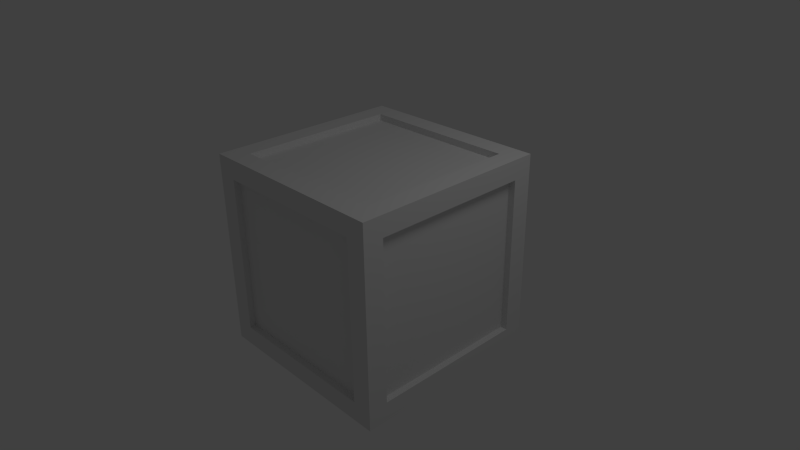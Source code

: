 # Source: block.blend  (saved by Blender 2.57.0; exported with 4.5.12 LTS)
import bpy
from mathutils import Matrix  # noqa: F401  (used for matrix-valued properties, if any)

bpy.ops.wm.read_factory_settings(use_empty=True)
scene = bpy.context.scene
scene.name = 'Scene'

# ---- collections
col_collection_1 = bpy.data.collections.new('Collection 1'); scene.collection.children.link(col_collection_1)

# ---- materials (node trees are filled in below, after node groups)
mat_material = bpy.data.materials.new('Material')
mat_material.alpha_threshold = 0.0
mat_material.use_transparent_shadow = False
mat_material.preview_render_type = 'CUBE'
mat_material.roughness = 0.5
mat_material.line_color = (0.0, 0.0, 0.0, 1.0)

# ---- material node trees

# ---- world
world_world = bpy.data.worlds.new('World'); scene.world = world_world
world_world.color = (0.05088, 0.05088, 0.05088)
world_world.use_sun_shadow = False
world_world.sun_shadow_jitter_overblur = 0.0
world_world.cycles.sampling_method = 'MANUAL'
world_world.cycles.sample_map_resolution = 256

# ---- cameras
cam_camera = bpy.data.cameras.new('Camera')
cam_camera.clip_end = 100.0
cam_camera.lens = 35.0
cam_camera.ortho_scale = 7.314
cam_camera.dof.focus_distance = 0.0
cam_camera.dof.aperture_fstop = 128.0

# ---- lights
light_lamp = bpy.data.lights.new('Lamp', 'POINT')
light_lamp.transmission_factor = 0.0
light_lamp.cutoff_distance = 30.0
light_lamp.energy = 100.0
light_lamp.shadow_buffer_clip_start = 1.001
light_lamp.shadow_soft_size = 1.0
light_lamp.shadow_maximum_resolution = 0.006
light_lamp.use_absolute_resolution = True
light_lamp.cycles.use_multiple_importance_sampling = False

# ---- meshes
me_cube = bpy.data.meshes.new('Cube')
me_cube.from_pydata([(1.0, 1.0, -1.0), (1.0, -1.0, -1.0), (-1.0, -1.0, -1.0), (-1.0, 1.0, -1.0), (1.0, 1.0, 1.0), (1.0, -1.0, 1.0), (-1.0, -1.0, 1.0), (-1.0, 1.0, 1.0), (-0.8, -0.8, 1.0), (-0.8, 0.8, 1.0), (0.8, -0.8, 1.0), (0.8, 0.8, 1.0), (0.8, -0.8, 0.9333), (0.8, 0.8, 0.9333), (-0.8, 0.8, 0.9333), (-0.8, -0.8, 0.9333), (0.8, 1.0, 0.8), (-0.8, 1.0, 0.8), (-0.8, 1.0, -0.8), (0.8, 1.0, -0.8), (-0.8, 0.9333, -0.8), (0.8, 0.9333, -0.8), (0.8, 0.9333, 0.8), (-0.8, 0.9333, 0.8), (-1.0, -0.8, 0.8), (-1.0, 0.8, 0.8), (-1.0, 0.8, -0.8), (-1.0, -0.8, -0.8), (-0.9333, 0.8, -0.8), (-0.9333, -0.8, -0.8), (-0.9333, -0.8, 0.8), (-0.9333, 0.8, 0.8), (0.8, -1.0, 0.8), (-0.8, -1.0, 0.8), (-0.8, -1.0, -0.8), (0.8, -1.0, -0.8), (-0.8, -0.9333, -0.8), (0.8, -0.9333, -0.8), (0.8, -0.9333, 0.8), (-0.8, -0.9333, 0.8), (-0.8, -0.8, -1.0), (-0.8, 0.8, -1.0), (0.8, -0.8, -1.0), (0.8, 0.8, -1.0), (0.8, -0.8, -0.9333), (0.8, 0.8, -0.9333), (-0.8, 0.8, -0.9333), (-0.8, -0.8, -0.9333), (1.0, 0.8, 0.8), (1.0, -0.8, 0.8), (1.0, -0.8, -0.8), (1.0, 0.8, -0.8), (0.9333, -0.8, -0.8), (0.9333, 0.8, -0.8), (0.9333, 0.8, 0.8), (0.9333, -0.8, 0.8)], [], [(7, 6, 8, 9), (6, 5, 10, 8), (4, 7, 9, 11), (5, 4, 11, 10), (10, 11, 13, 12), (11, 9, 14, 13), (8, 10, 12, 15), (9, 8, 15, 14), (13, 14, 15, 12), (7, 4, 16, 17), (3, 7, 17, 18), (4, 0, 19, 16), (0, 3, 18, 19), (19, 18, 20, 21), (16, 19, 21, 22), (18, 17, 23, 20), (17, 16, 22, 23), (22, 21, 20, 23), (6, 7, 25, 24), (7, 3, 26, 25), (2, 6, 24, 27), (3, 2, 27, 26), (26, 27, 29, 28), (27, 24, 30, 29), (25, 26, 28, 31), (24, 25, 31, 30), (29, 30, 31, 28), (5, 6, 33, 32), (6, 2, 34, 33), (1, 5, 32, 35), (2, 1, 35, 34), (34, 35, 37, 36), (35, 32, 38, 37), (33, 34, 36, 39), (32, 33, 39, 38), (37, 38, 39, 36), (2, 3, 41, 40), (1, 2, 40, 42), (3, 0, 43, 41), (0, 1, 42, 43), (43, 42, 44, 45), (41, 43, 45, 46), (42, 40, 47, 44), (40, 41, 46, 47), (45, 44, 47, 46), (4, 5, 49, 48), (5, 1, 50, 49), (0, 4, 48, 51), (1, 0, 51, 50), (50, 51, 53, 52), (51, 48, 54, 53), (49, 50, 52, 55), (48, 49, 55, 54), (53, 54, 55, 52)])
_uv = me_cube.uv_layers.new(name='UVTex')
_uv.uv.foreach_set('vector', [0.5644, 0.4798, 0.3605, 0.4049, 0.3891, 0.3898, 0.5492, 0.4505, 0.3605, 0.4049, 0.427, 0.1979, 0.4423, 0.2272, 0.3891, 0.3898, 0.6309, 0.2728, 0.5644, 0.4798, 0.5492, 0.4505, 0.6023, 0.2879, 0.427, 0.1979, 0.6309, 0.2728, 0.6023, 0.2879, 0.4423, 0.2272, 0.4423, 0.2272, 0.6023, 0.2879, 0.5751, 0.2962, 0.4507, 0.2551, 0.6023, 0.2879, 0.5492, 0.4505, 0.5408, 0.4226, 0.5751, 0.2962, 0.3891, 0.3898, 0.4423, 0.2272, 0.4507, 0.2551, 0.4163, 0.3814, 0.5492, 0.4505, 0.3891, 0.3898, 0.4163, 0.3814, 0.5408, 0.4226, 0.5751, 0.2962, 0.5408, 0.4226, 0.4163, 0.3814, 0.4507, 0.2551, 0.7266, 0.7627, 0.6451, 1.0, 0.6279, 0.962, 0.6943, 0.7799, 0.5057, 0.6986, 0.7266, 0.7627, 0.6943, 0.7799, 0.5207, 0.7279, 0.6451, 1.0, 0.4199, 0.9041, 0.4486, 0.8921, 0.6279, 0.962, 0.4199, 0.9041, 0.5057, 0.6986, 0.5207, 0.7279, 0.4486, 0.8921, 0.4486, 0.8921, 0.5207, 0.7279, 0.5303, 0.7487, 0.4791, 0.884, 0.6279, 0.962, 0.4486, 0.8921, 0.4791, 0.884, 0.6117, 0.9262, 0.5207, 0.7279, 0.6943, 0.7799, 0.6678, 0.798, 0.5303, 0.7487, 0.6943, 0.7799, 0.6279, 0.962, 0.6117, 0.9262, 0.6678, 0.798, 0.6117, 0.9262, 0.4791, 0.884, 0.5303, 0.7487, 0.6678, 0.798, 0.3605, 0.4049, 0.5644, 0.4798, 0.5361, 0.4955, 0.3757, 0.4346, 0.5644, 0.4798, 0.5057, 0.6986, 0.4888, 0.6672, 0.5361, 0.4955, 0.2869, 0.6172, 0.3605, 0.4049, 0.3757, 0.4346, 0.3174, 0.6014, 0.5057, 0.6986, 0.2869, 0.6172, 0.3174, 0.6014, 0.4888, 0.6672, 0.4888, 0.6672, 0.3174, 0.6014, 0.346, 0.5927, 0.4719, 0.6332, 0.3174, 0.6014, 0.3757, 0.4346, 0.3841, 0.4629, 0.346, 0.5927, 0.5361, 0.4955, 0.4888, 0.6672, 0.4719, 0.6332, 0.5161, 0.5053, 0.3757, 0.4346, 0.5361, 0.4955, 0.5161, 0.5053, 0.3841, 0.4629, 0.346, 0.5927, 0.3841, 0.4629, 0.5161, 0.5053, 0.4719, 0.6332, 0.0, 0.7412, 0.07573, 0.5324, 0.09031, 0.5632, 0.02709, 0.7297, 0.07573, 0.5324, 0.2869, 0.6172, 0.256, 0.632, 0.09031, 0.5632, 0.2073, 0.837, 0.0, 0.7412, 0.02709, 0.7297, 0.1921, 0.801, 0.2869, 0.6172, 0.2073, 0.837, 0.1921, 0.801, 0.256, 0.632, 0.256, 0.632, 0.1921, 0.801, 0.1846, 0.7713, 0.2268, 0.6398, 0.1921, 0.801, 0.02709, 0.7297, 0.05604, 0.7222, 0.1846, 0.7713, 0.09031, 0.5632, 0.256, 0.632, 0.2268, 0.6398, 0.09785, 0.5924, 0.02709, 0.7297, 0.09031, 0.5632, 0.09785, 0.5924, 0.05604, 0.7222, 0.1846, 0.7713, 0.05604, 0.7222, 0.09785, 0.5924, 0.2268, 0.6398, 0.2869, 0.6172, 0.5057, 0.6986, 0.4736, 0.7119, 0.3031, 0.6522, 0.2073, 0.837, 0.2869, 0.6172, 0.3031, 0.6522, 0.2382, 0.8211, 0.5057, 0.6986, 0.4199, 0.9041, 0.4076, 0.8778, 0.4736, 0.7119, 0.4199, 0.9041, 0.2073, 0.837, 0.2382, 0.8211, 0.4076, 0.8778, 0.4076, 0.8778, 0.2382, 0.8211, 0.2676, 0.8126, 0.3991, 0.8493, 0.4736, 0.7119, 0.4076, 0.8778, 0.3991, 0.8493, 0.4444, 0.7202, 0.2382, 0.8211, 0.3031, 0.6522, 0.3119, 0.6814, 0.2676, 0.8126, 0.3031, 0.6522, 0.4736, 0.7119, 0.4444, 0.7202, 0.3119, 0.6814, 0.3991, 0.8493, 0.2676, 0.8126, 0.3119, 0.6814, 0.4444, 0.7202, 0.6309, 0.2728, 0.427, 0.1979, 0.4624, 0.1845, 0.6211, 0.2473, 0.427, 0.1979, 0.5314, 0.0, 0.5408, 0.02706, 0.4624, 0.1845, 0.7265, 0.08793, 0.6309, 0.2728, 0.6211, 0.2473, 0.6933, 0.09973, 0.5314, 0.0, 0.7265, 0.08793, 0.6933, 0.09973, 0.5408, 0.02706, 0.5408, 0.02706, 0.6933, 0.09973, 0.6657, 0.105, 0.5465, 0.05551, 0.6933, 0.09973, 0.6211, 0.2473, 0.6135, 0.2272, 0.6657, 0.105, 0.4624, 0.1845, 0.5408, 0.02706, 0.5465, 0.05551, 0.4963, 0.1718, 0.6211, 0.2473, 0.4624, 0.1845, 0.4963, 0.1718, 0.6135, 0.2272, 0.6657, 0.105, 0.6135, 0.2272, 0.4963, 0.1718, 0.5465, 0.05551])
me_cube.materials.append(mat_material)
me_cube.use_remesh_preserve_volume = False
me_cube.use_remesh_preserve_attributes = False
me_cube.use_mirror_vertex_groups = False
me_cube.update()

# ---- objects
ob_cube = bpy.data.objects.new('Cube', me_cube)
ob_lamp = bpy.data.objects.new('Lamp', light_lamp)
ob_camera = bpy.data.objects.new('Camera', cam_camera)

# ---- transforms, parenting, visibility, modifiers, constraints
ob_cube.location = (0.0, 0.0, 0.0)
ob_cube.scale = (1.5, 1.5, 1.5)
ob_cube.lock_rotations_4d = False
ob_cube.empty_display_type = 'ARROWS'
ob_cube.lineart.crease_threshold = 0.0
ob_lamp.location = (4.076, 1.005, 5.904)
ob_lamp.rotation_euler = (0.6503, 0.05522, 1.866)
ob_lamp.lock_rotations_4d = False
ob_lamp.empty_display_type = 'ARROWS'
ob_lamp.color = (0.0, 0.0, 0.0, 0.0)
ob_lamp.lineart.crease_threshold = 0.0
ob_camera.location = (7.481, -6.508, 5.344)
ob_camera.rotation_euler = (1.109, 0.01082, 0.8149)
ob_camera.lock_rotations_4d = False
ob_camera.empty_display_type = 'ARROWS'
ob_camera.color = (0.0, 0.0, 0.0, 0.0)
ob_camera.display_type = 'WIRE'
ob_camera.lineart.crease_threshold = 0.0

# ---- collection membership
col_collection_1.objects.link(ob_cube)
col_collection_1.objects.link(ob_lamp)
col_collection_1.objects.link(ob_camera)

# ---- scene / render settings (as saved in the file)
scene.camera = ob_camera
scene.frame_start = 1; scene.frame_end = 250; scene.frame_set(-82)
scene.render.engine = 'BLENDER_EEVEE_NEXT'
scene.render.image_settings.color_mode = 'RGB'
scene.render.image_settings.compression = 90
scene.render.resolution_percentage = 50
scene.render.dither_intensity = 0.0
scene.render.bake_margin = 2
scene.render.bake_bias = 0.0
scene.cycles.use_denoising = False
scene.cycles.samples = 10
scene.cycles.sampling_pattern = 'TABULATED_SOBOL'
scene.cycles.light_sampling_threshold = 0.0
scene.cycles.use_adaptive_sampling = False
scene.cycles.use_light_tree = False
scene.cycles.blur_glossy = 0.0
scene.cycles.volume_bounces = 1
scene.cycles.pixel_filter_type = 'GAUSSIAN'
scene.cycles.sample_clamp_indirect = 0.0
scene.view_settings.view_transform = 'Standard'
bpy.context.view_layer.update()
